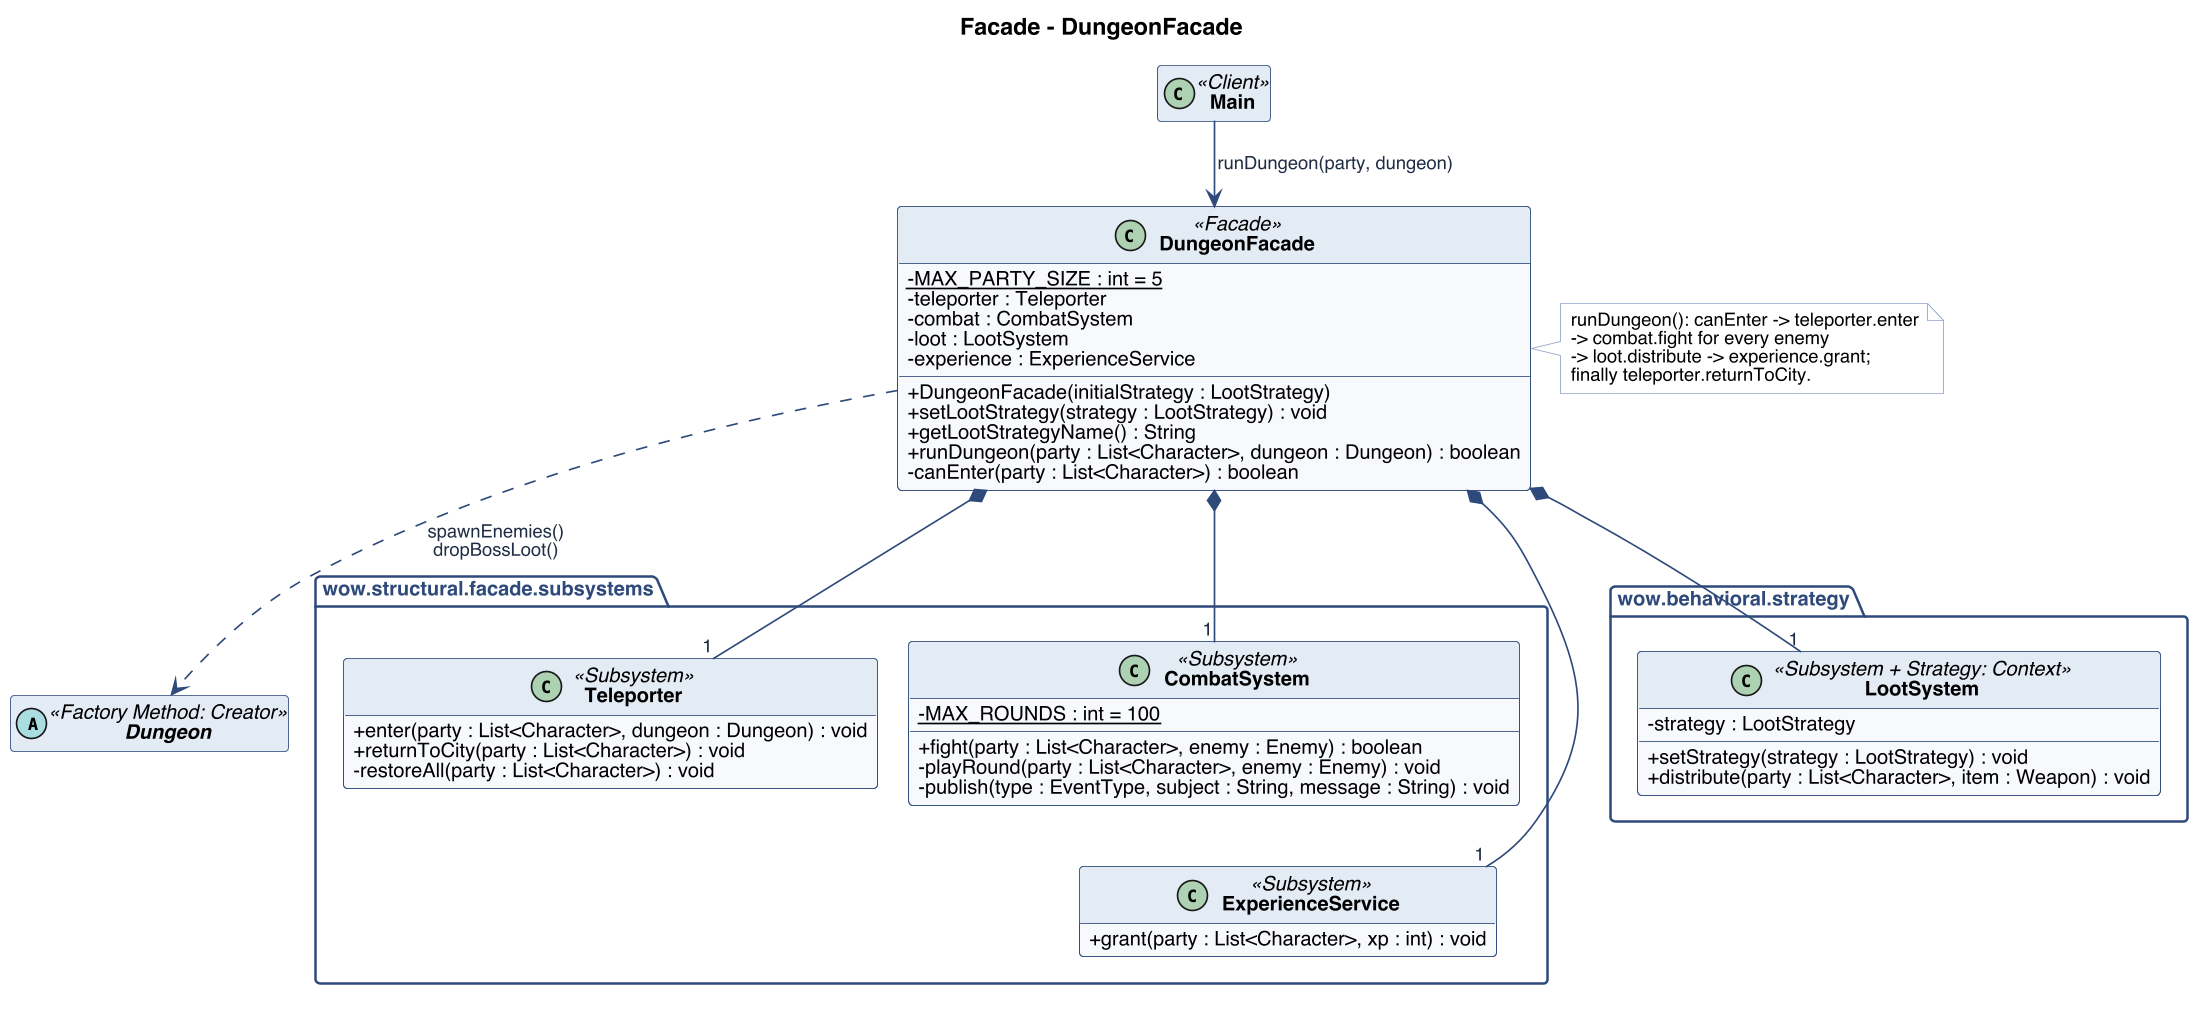

The diagram above was rendered by PlantUML. Its source (embedded in the PNG):
@startuml facade
!pragma layout smetana
skinparam dpi 160
skinparam shadowing false
skinparam defaultFontName Helvetica
skinparam defaultFontSize 12
skinparam classAttributeIconSize 0
skinparam classBackgroundColor #F7F9FC
skinparam classBorderColor #2F4A7A
skinparam classHeaderBackgroundColor #E3EAF5
skinparam classFontStyle bold
skinparam stereotypeFontColor #2F4A7A
skinparam ArrowColor #2F4A7A
skinparam ArrowFontColor #1F2D45
skinparam ArrowFontSize 11
skinparam packageBorderColor #2F4A7A
skinparam packageBackgroundColor #FFFFFF
skinparam packageFontColor #2F4A7A
skinparam noteBackgroundColor #FFFFFF
skinparam noteBorderColor #8FA3C4
skinparam noteFontSize 11
skinparam circledCharacterFontSize 10
skinparam circledCharacterRadius 9
hide empty members

title Facade - DungeonFacade

class Main <<Client>>
hide Main members

class DungeonFacade <<Facade>> {
  - {static} MAX_PARTY_SIZE : int = 5
  - teleporter : Teleporter
  - combat : CombatSystem
  - loot : LootSystem
  - experience : ExperienceService
  + DungeonFacade(initialStrategy : LootStrategy)
  + setLootStrategy(strategy : LootStrategy) : void
  + getLootStrategyName() : String
  + runDungeon(party : List<Character>, dungeon : Dungeon) : boolean
  - canEnter(party : List<Character>) : boolean
}

package "wow.structural.facade.subsystems" as sub {
  class Teleporter <<Subsystem>> {
    + enter(party : List<Character>, dungeon : Dungeon) : void
    + returnToCity(party : List<Character>) : void
    - restoreAll(party : List<Character>) : void
  }
  class CombatSystem <<Subsystem>> {
    - {static} MAX_ROUNDS : int = 100
    + fight(party : List<Character>, enemy : Enemy) : boolean
    - playRound(party : List<Character>, enemy : Enemy) : void
    - publish(type : EventType, subject : String, message : String) : void
  }
  class ExperienceService <<Subsystem>> {
    + grant(party : List<Character>, xp : int) : void
  }
}

package "wow.behavioral.strategy" as strat {
  class LootSystem <<Subsystem + Strategy: Context>> {
    - strategy : LootStrategy
    + setStrategy(strategy : LootStrategy) : void
    + distribute(party : List<Character>, item : Weapon) : void
  }
}

abstract class Dungeon <<Factory Method: Creator>>
hide Dungeon members

Main --> DungeonFacade : runDungeon(party, dungeon)
CombatSystem -[hidden]- ExperienceService
DungeonFacade *-- "1" Teleporter
DungeonFacade *-- "1" CombatSystem
DungeonFacade *-- "1" LootSystem
DungeonFacade *-- "1" ExperienceService
DungeonFacade ..> Dungeon : spawnEnemies()\ndropBossLoot()

note right of DungeonFacade
  runDungeon(): canEnter -> teleporter.enter
  -> combat.fight for every enemy
  -> loot.distribute -> experience.grant;
  finally teleporter.returnToCity.
end note
@enduml